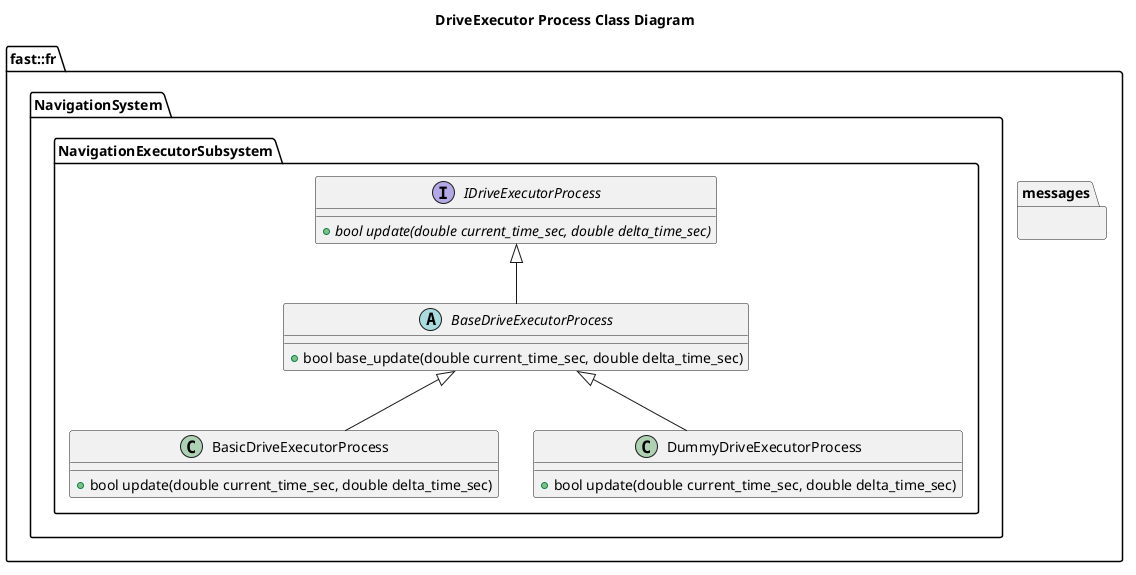

The diagram above was rendered by PlantUML. Its source (embedded in the PNG):
@startuml
title DriveExecutor Process Class Diagram

namespace fast::fr {
  namespace messages {
  }
  namespace NavigationSystem {
    namespace NavigationExecutorSubsystem {
        interface IDriveExecutorProcess  {
          +{abstract} bool update(double current_time_sec, double delta_time_sec)
        }
        abstract BaseDriveExecutorProcess {
          +bool base_update(double current_time_sec, double delta_time_sec)

        }
        BaseDriveExecutorProcess -up-|> IDriveExecutorProcess
        class BasicDriveExecutorProcess {
          +bool update(double current_time_sec, double delta_time_sec)
        }
        BasicDriveExecutorProcess -up-|> BaseDriveExecutorProcess
        class DummyDriveExecutorProcess {
          +bool update(double current_time_sec, double delta_time_sec)
        }
        DummyDriveExecutorProcess -up-|> BaseDriveExecutorProcess
    }
  }
}
@enduml